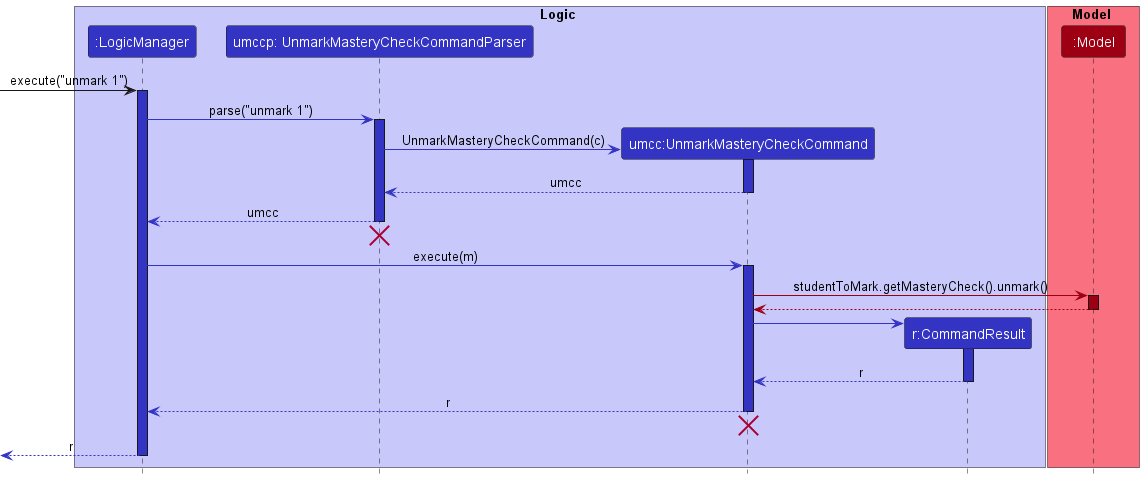

The diagram above was rendered by PlantUML. Its source (embedded in the PNG):
@startuml
!include style.puml

box Logic LOGIC_COLOR_T1
Participant ":LogicManager" as logicManager LOGIC_COLOR
Participant "umccp: UnmarkMasteryCheckCommandParser" as UnmarkMasteryCheckCommandParser LOGIC_COLOR
Participant "umcc:UnmarkMasteryCheckCommand" as UnmarkMasteryCheckCommand LOGIC_COLOR
Participant "r:CommandResult" as commandResult LOGIC_COLOR
end box

box Model MODEL_COLOR_T1
Participant ":Model" as model MODEL_COLOR
end box

[-> logicManager : execute("unmark 1")
activate logicManager LOGIC_COLOR

logicManager -[LOGIC_COLOR]> UnmarkMasteryCheckCommandParser : parse("unmark 1")
activate UnmarkMasteryCheckCommandParser LOGIC_COLOR

create UnmarkMasteryCheckCommand
UnmarkMasteryCheckCommandParser -[LOGIC_COLOR]> UnmarkMasteryCheckCommand : UnmarkMasteryCheckCommand(c)
activate UnmarkMasteryCheckCommand LOGIC_COLOR

UnmarkMasteryCheckCommand --[LOGIC_COLOR]> UnmarkMasteryCheckCommandParser : umcc
deactivate UnmarkMasteryCheckCommand

UnmarkMasteryCheckCommandParser --[LOGIC_COLOR]> logicManager : umcc
deactivate UnmarkMasteryCheckCommandParser

'Hidden arrow to position the destroy marker below the end of the activation bar.
UnmarkMasteryCheckCommandParser -[hidden]-> logicManager
destroy UnmarkMasteryCheckCommandParser

logicManager -[LOGIC_COLOR]> UnmarkMasteryCheckCommand : execute(m)
activate UnmarkMasteryCheckCommand LOGIC_COLOR

UnmarkMasteryCheckCommand -[MODEL_COLOR]> model : studentToMark.getMasteryCheck().unmark()
activate model MODEL_COLOR

model --[MODEL_COLOR]> UnmarkMasteryCheckCommand
deactivate model

create commandResult
UnmarkMasteryCheckCommand -[LOGIC_COLOR]> commandResult
activate commandResult LOGIC_COLOR

commandResult --[LOGIC_COLOR]> UnmarkMasteryCheckCommand : r
deactivate commandResult

UnmarkMasteryCheckCommand --[LOGIC_COLOR]> logicManager : r
deactivate UnmarkMasteryCheckCommand

'Hidden arrow to position the destroy marker below the end of the activation bar.
UnmarkMasteryCheckCommand -[hidden]-> logicManager
destroy UnmarkMasteryCheckCommand

[<[LOGIC_COLOR]-- logicManager : r

deactivate logicManager
@enduml